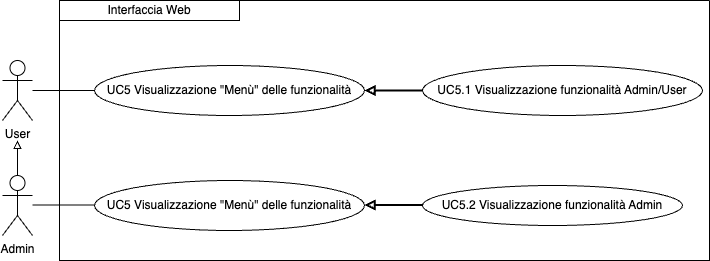

The diagram above was exported from draw.io. Its source (the exported page's mxGraphModel, read from the mxfile embedded in the PNG):
<mxGraphModel dx="954" dy="610" grid="1" gridSize="10" guides="1" tooltips="1" connect="1" arrows="1" fold="1" page="1" pageScale="1" pageWidth="827" pageHeight="1169" math="0" shadow="0">
  <root>
    <mxCell id="0" />
    <mxCell id="1" parent="0" />
    <mxCell id="z7k6eGaVNaMsJE5YRxz0-1" value="User" style="shape=umlActor;verticalLabelPosition=bottom;verticalAlign=top;html=1;outlineConnect=0;" parent="1" vertex="1">
      <mxGeometry x="120" y="200" width="30" height="60" as="geometry" />
    </mxCell>
    <mxCell id="z7k6eGaVNaMsJE5YRxz0-2" value="" style="swimlane;startSize=0;" parent="1" vertex="1">
      <mxGeometry x="177" y="140" width="650" height="260" as="geometry">
        <mxRectangle x="210" y="185" width="50" height="40" as="alternateBounds" />
      </mxGeometry>
    </mxCell>
    <mxCell id="z7k6eGaVNaMsJE5YRxz0-4" value="UC5 Visualizzazione &quot;Menù&quot; delle funzionalità" style="ellipse;whiteSpace=wrap;html=1;" parent="z7k6eGaVNaMsJE5YRxz0-2" vertex="1">
      <mxGeometry x="35" y="65" width="270" height="50" as="geometry" />
    </mxCell>
    <mxCell id="z7k6eGaVNaMsJE5YRxz0-5" value="Interfaccia Web" style="rounded=0;whiteSpace=wrap;html=1;" parent="z7k6eGaVNaMsJE5YRxz0-2" vertex="1">
      <mxGeometry width="180" height="20" as="geometry" />
    </mxCell>
    <mxCell id="z7k6eGaVNaMsJE5YRxz0-11" value="UC5.1 Visualizzazione funzionalità Admin/User" style="ellipse;whiteSpace=wrap;html=1;" parent="z7k6eGaVNaMsJE5YRxz0-2" vertex="1">
      <mxGeometry x="363" y="65" width="280" height="50" as="geometry" />
    </mxCell>
    <mxCell id="z7k6eGaVNaMsJE5YRxz0-18" value="" style="endArrow=none;html=1;rounded=0;entryX=0;entryY=0.5;entryDx=0;entryDy=0;startArrow=block;startFill=0;strokeWidth=2;exitX=1;exitY=0.5;exitDx=0;exitDy=0;" parent="z7k6eGaVNaMsJE5YRxz0-2" source="z7k6eGaVNaMsJE5YRxz0-4" target="z7k6eGaVNaMsJE5YRxz0-11" edge="1">
      <mxGeometry width="50" height="50" relative="1" as="geometry">
        <mxPoint x="305" y="160" as="sourcePoint" />
        <mxPoint x="335" y="120" as="targetPoint" />
      </mxGeometry>
    </mxCell>
    <mxCell id="z7k6eGaVNaMsJE5YRxz0-22" value="UC5.2 Visualizzazione funzionalità Admin" style="ellipse;whiteSpace=wrap;html=1;" parent="z7k6eGaVNaMsJE5YRxz0-2" vertex="1">
      <mxGeometry x="363" y="185" width="260" height="40" as="geometry" />
    </mxCell>
    <mxCell id="z7k6eGaVNaMsJE5YRxz0-29" value="UC5 Visualizzazione &quot;Menù&quot; delle funzionalità" style="ellipse;whiteSpace=wrap;html=1;" parent="z7k6eGaVNaMsJE5YRxz0-2" vertex="1">
      <mxGeometry x="35" y="180" width="270" height="50" as="geometry" />
    </mxCell>
    <mxCell id="z7k6eGaVNaMsJE5YRxz0-30" value="" style="endArrow=none;html=1;rounded=0;entryX=0;entryY=0.5;entryDx=0;entryDy=0;" parent="z7k6eGaVNaMsJE5YRxz0-2" edge="1">
      <mxGeometry width="50" height="50" relative="1" as="geometry">
        <mxPoint x="-27" y="204.5" as="sourcePoint" />
        <mxPoint x="35" y="204.5" as="targetPoint" />
      </mxGeometry>
    </mxCell>
    <mxCell id="z7k6eGaVNaMsJE5YRxz0-31" value="" style="endArrow=none;html=1;rounded=0;entryX=0;entryY=0.5;entryDx=0;entryDy=0;startArrow=block;startFill=0;strokeWidth=2;exitX=1;exitY=0.5;exitDx=0;exitDy=0;" parent="z7k6eGaVNaMsJE5YRxz0-2" edge="1">
      <mxGeometry width="50" height="50" relative="1" as="geometry">
        <mxPoint x="305" y="204.5" as="sourcePoint" />
        <mxPoint x="363" y="204.5" as="targetPoint" />
      </mxGeometry>
    </mxCell>
    <mxCell id="z7k6eGaVNaMsJE5YRxz0-6" style="edgeStyle=orthogonalEdgeStyle;rounded=0;orthogonalLoop=1;jettySize=auto;html=1;exitX=0.5;exitY=0;exitDx=0;exitDy=0;exitPerimeter=0;endArrow=block;endFill=0;" parent="1" source="z7k6eGaVNaMsJE5YRxz0-7" edge="1">
      <mxGeometry relative="1" as="geometry">
        <mxPoint x="135" y="280" as="targetPoint" />
      </mxGeometry>
    </mxCell>
    <mxCell id="z7k6eGaVNaMsJE5YRxz0-7" value="Admin" style="shape=umlActor;verticalLabelPosition=bottom;verticalAlign=top;html=1;outlineConnect=0;" parent="1" vertex="1">
      <mxGeometry x="120" y="315" width="30" height="60" as="geometry" />
    </mxCell>
    <mxCell id="z7k6eGaVNaMsJE5YRxz0-8" value="" style="endArrow=none;html=1;rounded=0;entryX=0;entryY=0.5;entryDx=0;entryDy=0;" parent="1" source="z7k6eGaVNaMsJE5YRxz0-1" target="z7k6eGaVNaMsJE5YRxz0-4" edge="1">
      <mxGeometry width="50" height="50" relative="1" as="geometry">
        <mxPoint x="390" y="300" as="sourcePoint" />
        <mxPoint x="250" y="240" as="targetPoint" />
      </mxGeometry>
    </mxCell>
  </root>
</mxGraphModel>